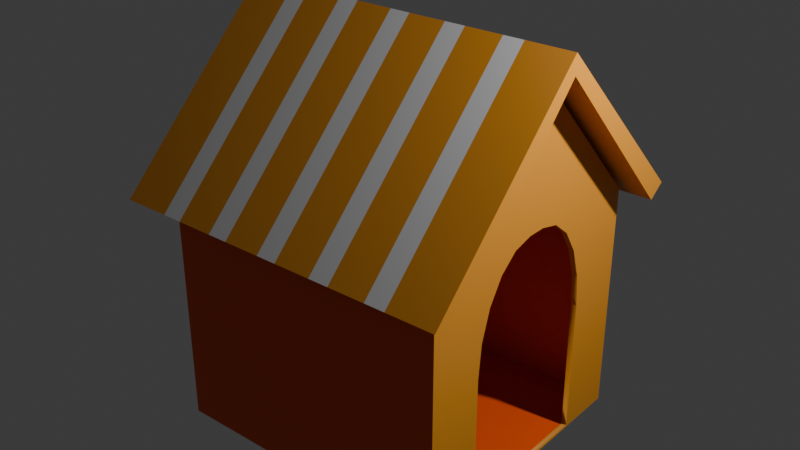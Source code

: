 # Source: mini_home.blend  (saved by Blender 4.0.36; exported with 4.5.12 LTS)
import bpy
from mathutils import Matrix  # noqa: F401  (used for matrix-valued properties, if any)

bpy.ops.wm.read_factory_settings(use_empty=True)
scene = bpy.context.scene
scene.name = 'Scene'

# ---- collections
col_mini_home = bpy.data.collections.new('mini_home'); scene.collection.children.link(col_mini_home)

# ---- materials (node trees are filled in below, after node groups)
mat_material = bpy.data.materials.new('Material')
mat_material.alpha_threshold = 0.0
mat_material.use_transparent_shadow = False
mat_material.roughness = 0.5
mat_material.line_color = (0.0, 0.0, 0.0, 1.0)
mat_material_001 = bpy.data.materials.new('Material.001')
mat_material_001.use_transparent_shadow = False
mat_material_002 = bpy.data.materials.new('Material.002')
mat_material_002.use_transparent_shadow = False

# ---- material node trees
mat_material.use_nodes = True; mat_material.node_tree.nodes.clear()
_N = mat_material.node_tree.nodes; _L = mat_material.node_tree.links
n0 = _N.new('ShaderNodeOutputMaterial'); n0.name = 'Material Output'; n0.location = (300, 300)
n1 = _N.new('ShaderNodeBsdfPrincipled'); n1.name = 'Principled BSDF'; n1.location = (10, 300)
n1.inputs[0].default_value = (0.8001, 0.3165, 0.029, 1.0)
n1.inputs[3].default_value = 1.45
_L.new(n1.outputs[0], n0.inputs[0])
n0.is_active_output = True
mat_material_001.use_nodes = True; mat_material_001.node_tree.nodes.clear()
_N = mat_material_001.node_tree.nodes; _L = mat_material_001.node_tree.links
n0 = _N.new('ShaderNodeBsdfPrincipled'); n0.name = 'Principled BSDF'; n0.location = (10, 300)
n0.inputs[3].default_value = 1.45
n1 = _N.new('ShaderNodeOutputMaterial'); n1.name = 'Material Output'; n1.location = (300, 300)
_L.new(n0.outputs[0], n1.inputs[0])
n1.is_active_output = True
mat_material_002.use_nodes = True; mat_material_002.node_tree.nodes.clear()
_N = mat_material_002.node_tree.nodes; _L = mat_material_002.node_tree.links
n0 = _N.new('ShaderNodeBsdfPrincipled'); n0.name = 'Principled BSDF'; n0.location = (10, 300)
n0.inputs[0].default_value = (0.7992, 0.08437, 0.005181, 1.0)
n0.inputs[3].default_value = 1.45
n1 = _N.new('ShaderNodeOutputMaterial'); n1.name = 'Material Output'; n1.location = (300, 300)
_L.new(n0.outputs[0], n1.inputs[0])
n1.is_active_output = True

# ---- world
world_world = bpy.data.worlds.new('World'); scene.world = world_world
world_world.use_nodes = True; world_world.node_tree.nodes.clear()
_N = world_world.node_tree.nodes; _L = world_world.node_tree.links
n0 = _N.new('ShaderNodeOutputWorld'); n0.name = 'World Output'; n0.location = (300, 300)
n1 = _N.new('ShaderNodeBackground'); n1.name = 'Background'; n1.location = (10, 300)
n1.inputs[0].default_value = (0.05088, 0.05088, 0.05088, 1.0)
_L.new(n1.outputs[0], n0.inputs[0])
n0.is_active_output = True
world_world.color = (0.05088, 0.05088, 0.05088)
world_world.use_sun_shadow = False
world_world.sun_shadow_jitter_overblur = 0.0

# ---- lights
light_light = bpy.data.lights.new('Light', 'POINT')
light_light.transmission_factor = 0.0
light_light.use_soft_falloff = False
light_light.energy = 1000.0
light_light.shadow_soft_size = 0.1
light_light.shadow_maximum_resolution = 0.006
light_light.use_absolute_resolution = True

# ---- meshes
me_cube = bpy.data.meshes.new('Cube')
me_cube.from_pydata([(1.0, 1.0, 0.5543), (1.0, 1.0, -1.446), (1.0, -1.0, 0.5543), (1.0, -1.0, -1.446), (-1.0, 1.0, 0.5543), (-1.0, 1.0, -1.446), (-1.0, -1.0, 0.5543), (-1.0, -1.0, -1.446), (1.0, 0.0, 1.783), (-1.0, 0.0, 1.783), (-0.9626, -0.5578, -1.437), (-0.9626, 0.5578, -1.437), (-0.9626, -0.5578, -0.2728), (-0.9626, -0.06901, 0.6346), (-0.9626, -0.5338, 0.007616), (-0.9626, -0.4644, 0.2606), (-0.9626, -0.3563, 0.4613), (-0.9626, -0.22, 0.5902), (-0.9626, 0.5578, -0.2728), (-0.9626, 0.06901, 0.6346), (-0.9626, 0.5338, 0.007616), (-0.9626, 0.4644, 0.2606), (-0.9626, 0.3563, 0.4613), (-0.9626, 0.22, 0.5902), (-1.0, -0.5578, -1.437), (-1.0, -0.5578, -0.2728), (-1.0, -0.5338, 0.007616), (-1.0, -0.3563, 0.4613), (-1.0, -0.06901, 0.6346), (-1.0, -0.22, 0.5902), (-1.0, -0.4644, 0.2606), (-1.0, 0.06901, 0.6346), (-1.0, 0.3563, 0.4613), (-1.0, 0.22, 0.5902), (-1.0, 0.5578, -1.437), (-1.0, 0.5578, -0.2728), (-1.0, 0.5338, 0.007616), (-1.0, 0.4644, 0.2606), (1.027, -1.112, 0.475), (1.027, 1.112, 0.475), (-1.027, 1.112, 0.475), (-1.027, -1.112, 0.475), (1.027, -1.421e-14, 1.841), (-1.027, 1.421e-14, 1.841), (1.174, -1.112, 0.475), (1.174, -1.625e-14, 1.841), (-1.174, 1.112, 0.475), (-1.174, 1.625e-14, 1.841), (-1.174, -1.112, 0.475), (1.174, 1.112, 0.475), (1.174, -1.237, 0.5768), (1.174, -1.625e-14, 2.002), (-1.174, 1.237, 0.5768), (-1.174, 1.625e-14, 2.002), (-1.174, -1.237, 0.5768), (1.174, 1.237, 0.5768), (0.3225, 1.237, 0.5768), (0.4603, 1.237, 0.5768), (-0.06887, 1.237, 0.5768), (0.06887, 1.237, 0.5768), (-0.4603, 1.237, 0.5768), (-0.3225, 1.237, 0.5768), (-0.8517, 1.237, 0.5768), (-0.7139, 1.237, 0.5768), (0.7139, 1.237, 0.5768), (0.8517, 1.237, 0.5768), (0.8517, -1.237, 0.5768), (0.7139, -1.237, 0.5768), (0.4603, -1.237, 0.5768), (0.3225, -1.237, 0.5768), (0.06887, -1.237, 0.5768), (-0.06887, -1.237, 0.5768), (-0.3225, -1.237, 0.5768), (-0.4603, -1.237, 0.5768), (-0.7139, -1.237, 0.5768), (-0.8517, -1.237, 0.5768), (-0.8517, 1.179e-14, 2.002), (-0.7139, 9.882e-15, 2.002), (-0.4603, 6.371e-15, 2.002), (-0.3225, 4.464e-15, 2.002), (-0.06887, 9.532e-16, 2.002), (0.06887, -9.532e-16, 2.002), (0.3225, -4.464e-15, 2.002), (0.4603, -6.371e-15, 2.002), (0.7139, -9.882e-15, 2.002), (0.8517, -1.179e-14, 2.002)], [], [(0, 4, 9, 8), (3, 2, 6, 7), (8, 2, 3, 1, 0), (5, 1, 3, 7), (5, 4, 0, 1), (6, 2, 8, 9), (7, 6, 9, 4, 5, 34, 35, 36, 37, 32, 33, 31, 28, 29, 27, 30, 26, 25, 24), (5, 7, 24, 34), (10, 11, 34, 24), (11, 18, 35, 34), (19, 13, 28, 31), (18, 20, 36, 35), (13, 17, 29, 28), (20, 21, 37, 36), (17, 16, 27, 29), (21, 22, 32, 37), (16, 15, 30, 27), (22, 23, 33, 32), (15, 14, 26, 30), (23, 19, 31, 33), (14, 12, 25, 26), (12, 10, 24, 25), (39, 42, 43, 40), (41, 43, 42, 38), (70, 69, 82, 81), (40, 43, 47, 46), (66, 50, 51, 85), (68, 67, 84, 83), (55, 65, 85, 51), (43, 41, 48, 47), (58, 61, 79, 80), (45, 49, 55, 51), (46, 47, 53, 52), (44, 45, 51, 50), (47, 48, 54, 53), (60, 63, 77, 78), (42, 39, 49, 45), (64, 57, 83, 84), (38, 42, 45, 44), (62, 52, 53, 76), (56, 59, 81, 82), (54, 75, 76, 53), (74, 73, 78, 77), (72, 71, 80, 79), (38, 44, 50, 66, 67, 68, 69, 70, 71, 72, 73, 74, 75, 54, 48, 41), (64, 84, 85, 65), (56, 82, 83, 57), (58, 80, 81, 59), (60, 78, 79, 61), (62, 76, 77, 63), (74, 77, 76, 75), (72, 79, 78, 73), (70, 81, 80, 71), (68, 83, 82, 69), (66, 85, 84, 67), (55, 49, 39, 40, 46, 52, 62, 63, 60, 61, 58, 59, 56, 57, 64, 65)])
me_cube.polygons.foreach_set('use_smooth', [0, 0, 0, 0, 0, 0, 0, 0, 1, 1, 1, 1, 1, 1, 1, 1, 1, 1, 1, 1, 1, 1, 0, 0, 0, 0, 0, 0, 0, 0, 0, 0, 0, 0, 0, 0, 0, 0, 0, 0, 0, 0, 0, 0, 0, 0, 0, 0, 0, 0, 0, 0, 0, 0, 0, 0])
me_cube.polygons.foreach_set('material_index', [2, 2, 0, 2, 2, 2, 0, 0, 0, 0, 0, 0, 0, 0, 0, 0, 0, 0, 0, 0, 0, 0, 0, 0, 0, 0, 0, 0, 0, 0, 0, 0, 0, 0, 0, 0, 0, 0, 0, 0, 0, 0, 0, 0, 0, 1, 1, 1, 1, 1, 1, 1, 1, 1, 1, 0])
_uv = me_cube.uv_layers.new(name='UVMap')
_uv.uv.foreach_set('vector', [0.625, 0.5, 0.625, 0.25, 0.625, 0.25, 0.625, 0.5, 0.375, 0.75, 0.625, 0.75, 0.625, 1.0, 0.375, 1.0, 0.625, 0.75, 0.625, 0.75, 0.375, 0.75, 0.375, 0.5, 0.625, 0.5, 0.125, 0.5, 0.375, 0.5, 0.375, 0.75, 0.125, 0.75, 0.375, 0.25, 0.625, 0.25, 0.625, 0.5, 0.375, 0.5, 0.625, 1.0, 0.625, 0.75, 0.625, 0.75, 0.625, 1.0, 0.375, 0.0, 0.625, 0.0, 0.625, 0.25, 0.625, 0.25, 0.375, 0.25, 0.3761, 0.1948, 0.5129, 0.2018, 0.5437, 0.2023, 0.5674, 0.2001, 0.5812, 0.1957, 0.587, 0.1871, 0.5878, 0.1721, 0.5878, 0.1548, 0.587, 0.1321, 0.5812, 0.1066, 0.5674, 0.08397, 0.5437, 0.06886, 0.5129, 0.06241, 0.3761, 0.05536, 0.375, 0.25, 0.375, 0.0, 0.3761, 0.05536, 0.3761, 0.1948, 1.0, 0.0, 1.0, 1.0, 1.0, 1.0, 1.0, 0.0, 1.0, 1.0, 0.4381, 1.0, 0.4381, 1.0, 1.0, 1.0, 0.0, 0.5619, 0.0, 0.4381, 0.0, 0.4381, 0.0, 0.5619, 0.4381, 1.0, 0.3027, 0.9786, 0.3027, 0.9786, 0.4381, 1.0, 0.0, 0.4381, 0.02144, 0.3027, 0.02144, 0.3027, 0.0, 0.4381, 0.3027, 0.9786, 0.1806, 0.9163, 0.1806, 0.9163, 0.3027, 0.9786, 0.02144, 0.3027, 0.08368, 0.1806, 0.08368, 0.1806, 0.02144, 0.3027, 0.1806, 0.9163, 0.08368, 0.8194, 0.08368, 0.8194, 0.1806, 0.9163, 0.08368, 0.1806, 0.1806, 0.08368, 0.1806, 0.08368, 0.08368, 0.1806, 0.08368, 0.8194, 0.02144, 0.6973, 0.02144, 0.6973, 0.08368, 0.8194, 0.1806, 0.08368, 0.3027, 0.02144, 0.3027, 0.02144, 0.1806, 0.08368, 0.02144, 0.6973, 0.0, 0.5619, 0.0, 0.5619, 0.02144, 0.6973, 0.3027, 0.02144, 0.4381, 0.0, 0.4381, 0.0, 0.3027, 0.02144, 0.4381, 0.0, 1.0, 0.0, 1.0, 0.0, 0.4381, 0.0, 0.625, 0.5, 0.625, 0.5, 0.625, 0.25, 0.625, 0.25, 0.625, 1.0, 0.625, 1.0, 0.625, 0.75, 0.625, 0.75, 0.625, 0.8677, 0.625, 0.8407, 0.625, 0.8407, 0.625, 0.8677, 0.625, 0.25, 0.625, 0.25, 0.625, 0.25, 0.625, 0.25, 0.625, 0.7843, 0.625, 0.75, 0.625, 0.75, 0.625, 0.7843, 0.625, 0.826, 0.625, 0.799, 0.625, 0.799, 0.625, 0.826, 0.625, 0.5, 0.625, 0.4657, 0.625, 0.4657, 0.625, 0.5, 0.625, 1.0, 0.625, 1.0, 0.625, 1.0, 0.625, 1.0, 0.625, 0.3677, 0.625, 0.3407, 0.625, 0.3407, 0.625, 0.3677, 0.625, 0.5, 0.625, 0.5, 0.625, 0.5, 0.625, 0.5, 0.625, 0.25, 0.625, 0.25, 0.625, 0.25, 0.625, 0.25, 0.625, 0.75, 0.625, 0.75, 0.625, 0.75, 0.625, 0.75, 0.625, 1.0, 0.625, 1.0, 0.625, 1.0, 0.625, 1.0, 0.625, 0.326, 0.625, 0.299, 0.625, 0.299, 0.625, 0.326, 0.625, 0.5, 0.625, 0.5, 0.625, 0.5, 0.625, 0.5, 0.625, 0.451, 0.625, 0.424, 0.625, 0.424, 0.625, 0.451, 0.625, 0.75, 0.625, 0.75, 0.625, 0.75, 0.625, 0.75, 0.625, 0.2843, 0.625, 0.25, 0.625, 0.25, 0.625, 0.2843, 0.625, 0.4093, 0.625, 0.3823, 0.625, 0.3823, 0.625, 0.4093, 0.625, 1.0, 0.625, 0.9657, 0.625, 0.9657, 0.625, 1.0, 0.625, 0.951, 0.625, 0.924, 0.625, 0.924, 0.625, 0.951, 0.625, 0.9093, 0.625, 0.8823, 0.625, 0.8823, 0.625, 0.9093, 0.625, 0.75, 0.625, 0.75, 0.625, 0.75, 0.625, 0.7843, 0.625, 0.799, 0.625, 0.826, 0.625, 0.8407, 0.625, 0.8677, 0.625, 0.8823, 0.625, 0.9093, 0.625, 0.924, 0.625, 0.951, 0.625, 0.9657, 0.625, 1.0, 0.625, 1.0, 0.625, 1.0, 0.625, 0.451, 0.625, 0.451, 0.625, 0.4657, 0.625, 0.4657, 0.625, 0.4093, 0.625, 0.4093, 0.625, 0.424, 0.625, 0.424, 0.625, 0.3677, 0.625, 0.3677, 0.625, 0.3823, 0.625, 0.3823, 0.625, 0.326, 0.625, 0.326, 0.625, 0.3407, 0.625, 0.3407, 0.625, 0.2843, 0.625, 0.2843, 0.625, 0.299, 0.625, 0.299, 0.625, 0.951, 0.625, 0.951, 0.625, 0.9657, 0.625, 0.9657, 0.625, 0.9093, 0.625, 0.9093, 0.625, 0.924, 0.625, 0.924, 0.625, 0.8677, 0.625, 0.8677, 0.625, 0.8823, 0.625, 0.8823, 0.625, 0.826, 0.625, 0.826, 0.625, 0.8407, 0.625, 0.8407, 0.625, 0.7843, 0.625, 0.7843, 0.625, 0.799, 0.625, 0.799, 0.625, 0.5, 0.625, 0.5, 0.625, 0.5, 0.625, 0.25, 0.625, 0.25, 0.625, 0.25, 0.625, 0.2843, 0.625, 0.299, 0.625, 0.326, 0.625, 0.3407, 0.625, 0.3677, 0.625, 0.3823, 0.625, 0.4093, 0.625, 0.424, 0.625, 0.451, 0.625, 0.4657])
me_cube.materials.append(mat_material)
me_cube.materials.append(mat_material_001)
me_cube.materials.append(mat_material_002)
me_cube.use_mirror_vertex_groups = False
me_cube.update()

# ---- objects
ob_cube = bpy.data.objects.new('Cube', me_cube)
ob_light = bpy.data.objects.new('Light', light_light)

# ---- transforms, parenting, visibility, modifiers, constraints
ob_cube.location = (0.0, 0.0, 1.621)
ob_cube.rotation_euler = (0.0, -0.0, -3.142)
ob_cube.scale = (1.41, 1.304, 1.121)
ob_cube.lock_rotations_4d = False
ob_cube.empty_display_type = 'ARROWS'
ob_cube.lineart.crease_threshold = 0.0
ob_light.location = (4.076, 1.005, 5.904)
ob_light.rotation_euler = (0.6503, 0.05522, 1.866)
ob_light.lock_rotations_4d = False
ob_light.empty_display_type = 'ARROWS'
ob_light.color = (0.0, 0.0, 0.0, 0.0)
ob_light.lineart.crease_threshold = 0.0

# ---- collection membership
col_mini_home.objects.link(ob_cube)
col_mini_home.objects.link(ob_light)

# ---- scene / render settings (as saved in the file)
scene.frame_start = 1; scene.frame_end = 250; scene.frame_set(95)
scene.render.engine = 'BLENDER_EEVEE_NEXT'
scene.cycles.sampling_pattern = 'TABULATED_SOBOL'
bpy.context.view_layer.update()

# ---- added for rendering (the .blend has no active camera): camera
cam_auto = bpy.data.cameras.new('AutoCamera')
cam_auto.lens = 50.0
cam_auto.sensor_width = 36.0
cam_auto.clip_end = 1000.0
ob_auto_camera = bpy.data.objects.new('AutoCamera', cam_auto)
scene.collection.objects.link(ob_auto_camera)
ob_auto_camera.location = (5.57462, -6.68955, 6.39283)
ob_auto_camera.rotation_euler = (1.09748, -7.21219e-08, 0.694738)
scene.camera = ob_auto_camera
bpy.context.view_layer.update()
